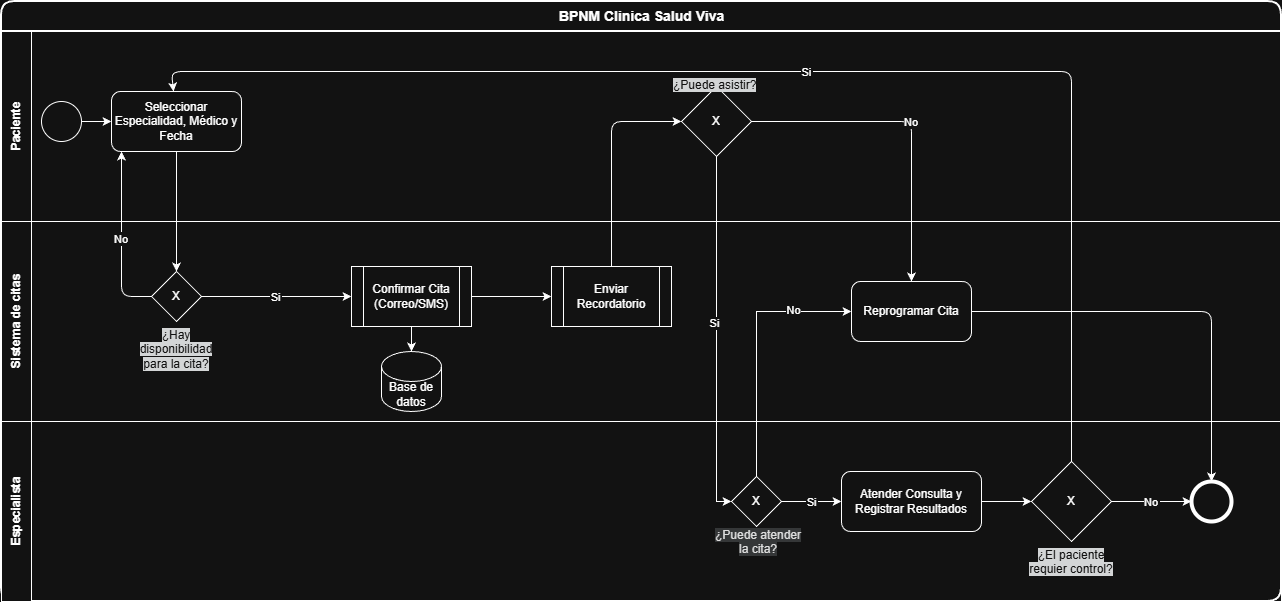

The diagram above was exported from draw.io. Its source (the exported page's mxGraphModel, read from the mxfile embedded in the PNG):
<mxGraphModel dx="1317" dy="704" grid="1" gridSize="10" guides="1" tooltips="1" connect="1" arrows="1" fold="1" page="1" pageScale="1" pageWidth="827" pageHeight="1169" math="0" shadow="0">
  <root>
    <mxCell id="0" />
    <mxCell id="1" parent="0" />
    <mxCell id="pool" parent="1" style="swimlane;html=1;childLayout=stackLayout;horizontal=1;startSize=30;horizontalStack=0;rounded=1;fontSize=14;fontStyle=1;strokeWidth=2;" value="BPNM Clinica Salud Viva" vertex="1">
      <mxGeometry height="600" width="1280" x="20" y="40" as="geometry" />
    </mxCell>
    <mxCell id="lane_pac" parent="pool" style="swimlane;html=1;startSize=30;horizontal=0;" value="Paciente" vertex="1">
      <mxGeometry height="190" width="1280" y="30" as="geometry" />
    </mxCell>
    <mxCell id="start" parent="lane_pac" style="ellipse;whiteSpace=wrap;html=1;aspect=fixed;" value="" vertex="1">
      <mxGeometry height="40" width="40" x="40" y="70" as="geometry" />
    </mxCell>
    <mxCell id="task_det" parent="lane_pac" style="rounded=1;whiteSpace=wrap;html=1;" value="Seleccionar Especialidad, Médico y Fecha" vertex="1">
      <mxGeometry height="60" width="130" x="110" y="60" as="geometry" />
    </mxCell>
    <mxCell id="task_asis" parent="lane_pac" style="rhombus;whiteSpace=wrap;html=1;" value="X" vertex="1">
      <mxGeometry height="70" width="70" x="680" y="55" as="geometry" />
    </mxCell>
    <mxCell id="VzpIdKkvkUifojtn3-uo-7" parent="lane_pac" style="text;whiteSpace=wrap;html=1;" value="&lt;span style=&quot;color: rgb(255, 255, 255); font-family: Helvetica; font-size: 12px; font-style: normal; font-variant-ligatures: normal; font-variant-caps: normal; font-weight: 400; letter-spacing: normal; orphans: 2; text-align: center; text-indent: 0px; text-transform: none; widows: 2; word-spacing: 0px; -webkit-text-stroke-width: 0px; white-space: normal; background-color: rgb(27, 29, 30); text-decoration-thickness: initial; text-decoration-style: initial; text-decoration-color: initial; float: none; display: inline !important;&quot;&gt;¿Puede asistir?&lt;/span&gt;" vertex="1">
      <mxGeometry height="40" width="100" x="670" y="40" as="geometry" />
    </mxCell>
    <mxCell id="lane_sis" parent="pool" style="swimlane;html=1;startSize=30;horizontal=0;" value="Sistema de citas" vertex="1">
      <mxGeometry height="200" width="1280" y="220" as="geometry" />
    </mxCell>
    <mxCell id="gw_disp" parent="lane_sis" style="rhombus;whiteSpace=wrap;html=1;" value="X" vertex="1">
      <mxGeometry height="50" width="50" x="150" y="50" as="geometry" />
    </mxCell>
    <mxCell id="db" parent="lane_sis" style="shape=cylinder3;whiteSpace=wrap;html=1;boundedLbl=1;backgroundOutline=1;size=15;" value="Base de datos" vertex="1">
      <mxGeometry height="60" width="60" x="380" y="130" as="geometry" />
    </mxCell>
    <mxCell id="task_conf" parent="lane_sis" style="shape=process;whiteSpace=wrap;html=1;backgroundOutline=1;" value="Confirmar Cita (Correo/SMS)" vertex="1">
      <mxGeometry height="60" width="120" x="350" y="45" as="geometry" />
    </mxCell>
    <mxCell id="task_notif" parent="lane_sis" style="shape=process;whiteSpace=wrap;html=1;backgroundOutline=1;" value="Enviar Recordatorio" vertex="1">
      <mxGeometry height="60" width="120" x="550" y="45" as="geometry" />
    </mxCell>
    <mxCell id="task_repro" parent="lane_sis" style="rounded=1;whiteSpace=wrap;html=1;" value="Reprogramar Cita" vertex="1">
      <mxGeometry height="60" width="120" x="850" y="60" as="geometry" />
    </mxCell>
    <mxCell id="VzpIdKkvkUifojtn3-uo-8" parent="lane_sis" style="text;whiteSpace=wrap;html=1;align=center;" value="&lt;span style=&quot;color: rgb(255, 255, 255); font-family: Helvetica; font-size: 12px; font-style: normal; font-variant-ligatures: normal; font-variant-caps: normal; font-weight: 400; letter-spacing: normal; orphans: 2; text-indent: 0px; text-transform: none; widows: 2; word-spacing: 0px; -webkit-text-stroke-width: 0px; white-space: normal; background-color: rgb(27, 29, 30); text-decoration-thickness: initial; text-decoration-style: initial; text-decoration-color: initial; float: none; display: inline !important;&quot;&gt;¿Hay disponibilidad para la cita?&lt;/span&gt;" vertex="1">
      <mxGeometry height="40" width="100" x="125" y="100" as="geometry" />
    </mxCell>
    <mxCell id="VzpIdKkvkUifojtn3-uo-9" edge="1" parent="lane_sis" source="VzpIdKkvkUifojtn3-uo-8" style="edgeStyle=orthogonalEdgeStyle;rounded=0;orthogonalLoop=1;jettySize=auto;html=1;exitX=0.5;exitY=1;exitDx=0;exitDy=0;" target="VzpIdKkvkUifojtn3-uo-8">
      <mxGeometry relative="1" as="geometry" />
    </mxCell>
    <mxCell id="lane_med" parent="pool" style="swimlane;html=1;startSize=30;horizontal=0;" value="Especialista" vertex="1">
      <mxGeometry height="180" width="1280" y="420" as="geometry">
        <mxRectangle height="30" width="1280" y="420" as="alternateBounds" />
      </mxGeometry>
    </mxCell>
    <mxCell id="gw_med" parent="lane_med" style="rhombus;whiteSpace=wrap;html=1;" value="X" vertex="1">
      <mxGeometry height="50" width="50" x="730" y="55" as="geometry" />
    </mxCell>
    <mxCell id="task_con" parent="lane_med" style="rounded=1;whiteSpace=wrap;html=1;" value="Atender Consulta y Registrar Resultados" vertex="1">
      <mxGeometry height="60" width="140" x="840" y="50" as="geometry" />
    </mxCell>
    <mxCell id="gw_ctrl" parent="lane_med" style="rhombus;whiteSpace=wrap;html=1;" value="X" vertex="1">
      <mxGeometry height="80" width="80" x="1030" y="40" as="geometry" />
    </mxCell>
    <mxCell id="end" parent="lane_med" style="ellipse;whiteSpace=wrap;html=1;aspect=fixed;strokeWidth=4;" value="" vertex="1">
      <mxGeometry height="40" width="40" x="1190" y="60" as="geometry" />
    </mxCell>
    <mxCell id="VzpIdKkvkUifojtn3-uo-10" parent="lane_med" style="text;whiteSpace=wrap;html=1;align=center;" value="&lt;font color=&quot;#121212&quot;&gt;&lt;span style=&quot;background-color: rgb(211, 213, 214);&quot;&gt;¿Puede atender la cita?&lt;/span&gt;&lt;/font&gt;" vertex="1">
      <mxGeometry height="40" width="100" x="707" y="100" as="geometry" />
    </mxCell>
    <mxCell id="VzpIdKkvkUifojtn3-uo-11" parent="lane_med" style="text;whiteSpace=wrap;html=1;align=center;" value="&lt;span style=&quot;color: rgb(255, 255, 255); font-family: Helvetica; font-size: 12px; font-style: normal; font-variant-ligatures: normal; font-variant-caps: normal; font-weight: 400; letter-spacing: normal; orphans: 2; text-indent: 0px; text-transform: none; widows: 2; word-spacing: 0px; -webkit-text-stroke-width: 0px; white-space: normal; background-color: rgb(27, 29, 30); text-decoration-thickness: initial; text-decoration-style: initial; text-decoration-color: initial; float: none; display: inline !important;&quot;&gt;¿El paciente requier control?&lt;/span&gt;" vertex="1">
      <mxGeometry height="40" width="100" x="1020" y="120" as="geometry" />
    </mxCell>
    <mxCell id="e1" edge="1" parent="pool" source="start" target="task_det">
      <mxGeometry relative="1" as="geometry" />
    </mxCell>
    <mxCell id="e2" edge="1" parent="pool" source="task_det" target="gw_disp">
      <mxGeometry relative="1" as="geometry" />
    </mxCell>
    <mxCell id="e3" edge="1" parent="pool" source="gw_disp" target="task_det" value="No">
      <mxGeometry relative="1" as="geometry">
        <Array as="points">
          <mxPoint x="120" y="295" />
          <mxPoint x="120" y="150" />
        </Array>
      </mxGeometry>
    </mxCell>
    <mxCell id="e4" edge="1" parent="pool" source="gw_disp" target="task_conf" value="Si">
      <mxGeometry relative="1" as="geometry" />
    </mxCell>
    <mxCell id="e5" edge="1" parent="pool" source="task_conf" target="db">
      <mxGeometry relative="1" as="geometry" />
    </mxCell>
    <mxCell id="e6" edge="1" parent="pool" source="task_conf" target="task_notif">
      <mxGeometry relative="1" as="geometry" />
    </mxCell>
    <mxCell id="e7" edge="1" parent="pool" source="task_notif" target="task_asis">
      <mxGeometry relative="1" as="geometry">
        <Array as="points">
          <mxPoint x="610" y="120" />
        </Array>
      </mxGeometry>
    </mxCell>
    <mxCell id="e8" edge="1" parent="pool" source="task_asis" target="task_repro" value="No">
      <mxGeometry relative="1" as="geometry">
        <Array as="points">
          <mxPoint x="910" y="120" />
        </Array>
      </mxGeometry>
    </mxCell>
    <mxCell id="e10" edge="1" parent="pool" source="gw_med" target="task_con" value="Si">
      <mxGeometry relative="1" as="geometry" />
    </mxCell>
    <mxCell id="e12" edge="1" parent="pool" source="task_con" target="gw_ctrl">
      <mxGeometry relative="1" as="geometry" />
    </mxCell>
    <mxCell id="e13" edge="1" parent="pool" source="gw_ctrl" target="task_det" value="Si">
      <mxGeometry relative="1" as="geometry">
        <Array as="points">
          <mxPoint x="1070" y="70" />
          <mxPoint x="630" y="70" />
          <mxPoint x="170" y="70" />
        </Array>
      </mxGeometry>
    </mxCell>
    <mxCell id="e14" edge="1" parent="pool" source="gw_ctrl" target="end" value="No">
      <mxGeometry relative="1" as="geometry" />
    </mxCell>
    <mxCell id="e15" edge="1" parent="pool" source="task_repro" target="end">
      <mxGeometry relative="1" as="geometry">
        <Array as="points">
          <mxPoint x="1210" y="310" />
        </Array>
      </mxGeometry>
    </mxCell>
    <mxCell id="VzpIdKkvkUifojtn3-uo-1" edge="1" parent="pool" source="gw_med" style="edgeStyle=orthogonalEdgeStyle;rounded=0;orthogonalLoop=1;jettySize=auto;html=1;entryX=0;entryY=0.5;entryDx=0;entryDy=0;convertToSvg=0;" target="task_repro">
      <mxGeometry relative="1" as="geometry">
        <Array as="points">
          <mxPoint x="755" y="310" />
        </Array>
      </mxGeometry>
    </mxCell>
    <mxCell id="VzpIdKkvkUifojtn3-uo-5" connectable="0" parent="VzpIdKkvkUifojtn3-uo-1" style="edgeLabel;html=1;align=center;verticalAlign=middle;resizable=0;points=[];" value="No" vertex="1">
      <mxGeometry relative="1" x="0.5538" y="2" as="geometry">
        <mxPoint as="offset" />
      </mxGeometry>
    </mxCell>
    <mxCell id="VzpIdKkvkUifojtn3-uo-4" edge="1" parent="pool" source="task_asis" style="edgeStyle=orthogonalEdgeStyle;rounded=0;orthogonalLoop=1;jettySize=auto;html=1;entryX=0;entryY=0.5;entryDx=0;entryDy=0;" target="gw_med">
      <mxGeometry relative="1" as="geometry">
        <Array as="points">
          <mxPoint x="715" y="500" />
        </Array>
      </mxGeometry>
    </mxCell>
    <mxCell id="VzpIdKkvkUifojtn3-uo-6" connectable="0" parent="VzpIdKkvkUifojtn3-uo-4" style="edgeLabel;html=1;align=center;verticalAlign=middle;resizable=0;points=[];" value="Si" vertex="1">
      <mxGeometry relative="1" x="-0.0765" y="-3" as="geometry">
        <mxPoint as="offset" />
      </mxGeometry>
    </mxCell>
  </root>
</mxGraphModel>